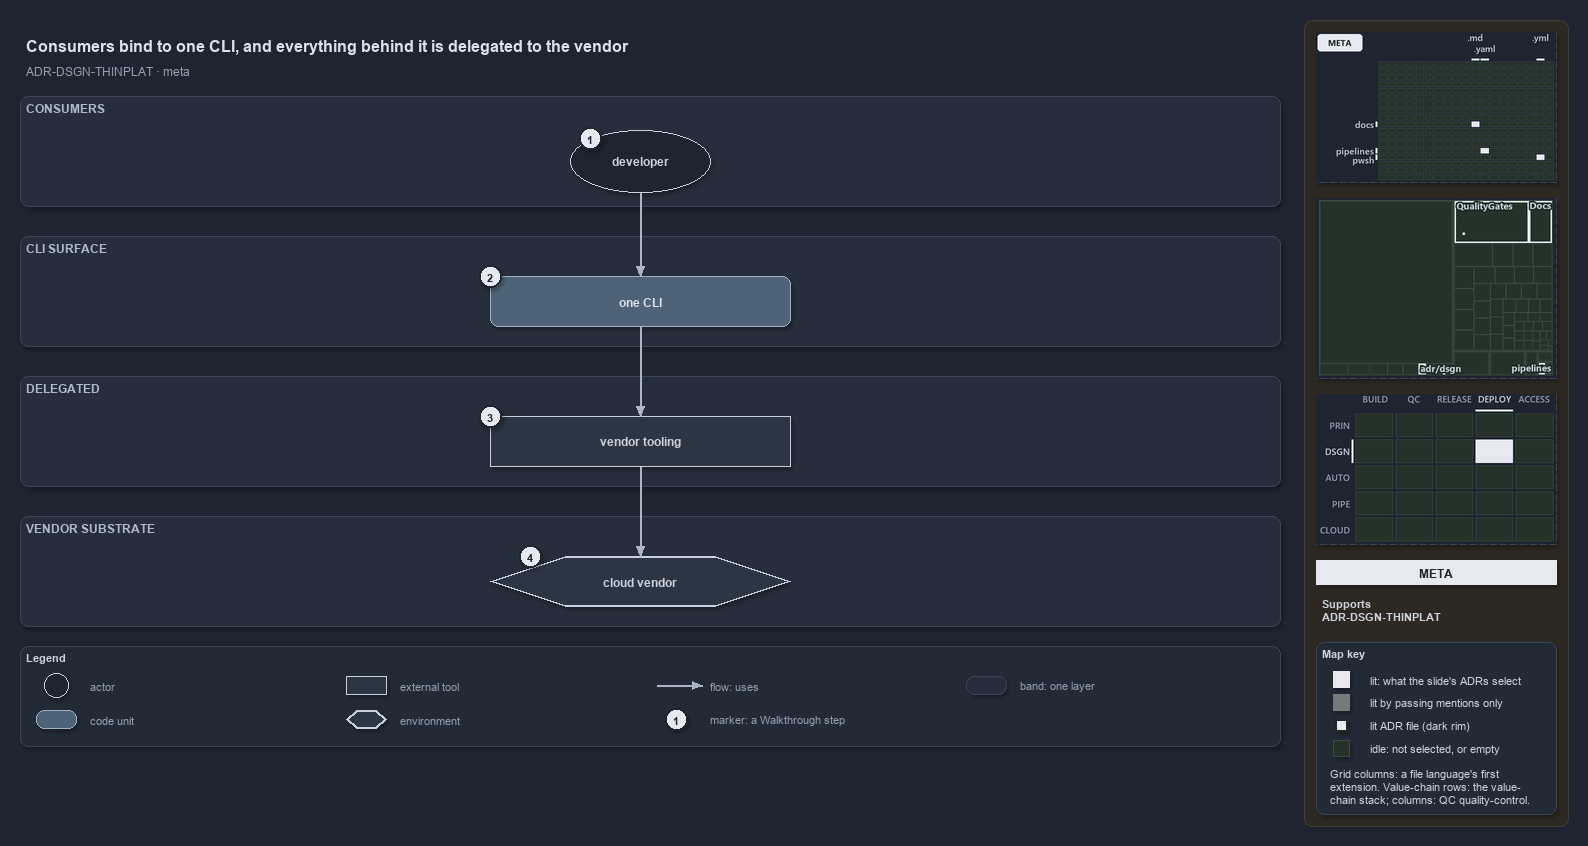

The diagram above was exported from draw.io. Its source (the exported page's mxGraphModel, read from the mxfile embedded in the PNG):
<mxGraphModel dx="1024" dy="768" grid="0" gridSize="10" guides="1" tooltips="1" connect="1" arrows="1" fold="1" page="1" pageScale="1" pageWidth="1572" pageHeight="750" background="#1E2430" math="0" shadow="1">
  <root>
    <mxCell id="0" />
    <mxCell id="1" parent="0" />
    <mxCell id="sidebar-bg" value="" style="rounded=1;arcSize=2;html=1;fillColor=#2E2823;strokeColor=#453C33;shadow=0;" vertex="1" parent="1">
      <mxGeometry x="1304" y="4" width="264" height="806" as="geometry" />
    </mxCell>
    <mxCell id="title" value="Consumers bind to one CLI, and everything behind it is delegated to the vendor" style="text;html=1;align=left;verticalAlign=middle;fontSize=16;fontStyle=1;fontColor=#DDE2E9;" vertex="1" parent="1">
      <mxGeometry x="20" y="14" width="1260" height="30" as="geometry" />
    </mxCell>
    <mxCell id="subtitle" value="ADR-DSGN-THINPLAT &amp;#183; meta" style="text;html=1;align=left;verticalAlign=middle;fontSize=12;fontColor=#949FAE;" vertex="1" parent="1">
      <mxGeometry x="20" y="44" width="1240" height="20" as="geometry" />
    </mxCell>
    <mxCell id="band-consumers" value="CONSUMERS" style="rounded=1;html=1;arcSize=3;fillColor=#262E3B;strokeColor=#3A4555;verticalAlign=top;align=left;spacingLeft=8;fontStyle=1;fontSize=12;fontColor=#B0BAC7;" vertex="1" parent="1">
      <mxGeometry x="20" y="80" width="1260" height="110" as="geometry" />
    </mxCell>
    <mxCell id="band-cli" value="CLI SURFACE" style="rounded=1;html=1;arcSize=3;fillColor=#262E3B;strokeColor=#3A4555;verticalAlign=top;align=left;spacingLeft=8;fontStyle=1;fontSize=12;fontColor=#B0BAC7;" vertex="1" parent="1">
      <mxGeometry x="20" y="220" width="1260" height="110" as="geometry" />
    </mxCell>
    <mxCell id="band-delegated" value="DELEGATED" style="rounded=1;html=1;arcSize=3;fillColor=#262E3B;strokeColor=#3A4555;verticalAlign=top;align=left;spacingLeft=8;fontStyle=1;fontSize=12;fontColor=#B0BAC7;" vertex="1" parent="1">
      <mxGeometry x="20" y="360" width="1260" height="110" as="geometry" />
    </mxCell>
    <mxCell id="band-vendor" value="VENDOR SUBSTRATE" style="rounded=1;html=1;arcSize=3;fillColor=#262E3B;strokeColor=#3A4555;verticalAlign=top;align=left;spacingLeft=8;fontStyle=1;fontSize=12;fontColor=#B0BAC7;" vertex="1" parent="1">
      <mxGeometry x="20" y="500" width="1260" height="110" as="geometry" />
    </mxCell>
    <mxCell id="a-developer" value="&lt;b&gt;developer&lt;/b&gt;" style="ellipse;whiteSpace=wrap;html=1;fillColor=#1E2430;strokeColor=#C7D0DB;fontSize=12;fontColor=#CDD3DC;" vertex="1" parent="1">
      <mxGeometry x="570" y="114" width="140" height="62" as="geometry" />
    </mxCell>
    <mxCell id="m-cli" value="&lt;b&gt;one CLI&lt;/b&gt;" style="rounded=1;whiteSpace=wrap;html=1;arcSize=20;fillColor=#4E6378;strokeColor=#9FB3C8;fontColor=#DDE2E9;fontSize=12;" vertex="1" parent="1">
      <mxGeometry x="490" y="260" width="300" height="50" as="geometry" />
    </mxCell>
    <mxCell id="x-vendor-tooling" value="&lt;b&gt;vendor tooling&lt;/b&gt;" style="rounded=0;whiteSpace=wrap;html=1;fillColor=#2C3542;strokeColor=#C7D0DB;fontSize=12;fontColor=#CDD3DC;" vertex="1" parent="1">
      <mxGeometry x="490" y="400" width="300" height="50" as="geometry" />
    </mxCell>
    <mxCell id="e-cloud" value="&lt;b&gt;cloud vendor&lt;/b&gt;" style="shape=hexagon;perimeter=hexagonPerimeter2;whiteSpace=wrap;html=1;fillColor=#2C3542;strokeColor=#C7D0DB;strokeWidth=2;fontColor=#CDD3DC;fontSize=12;" vertex="1" parent="1">
      <mxGeometry x="490" y="540" width="300" height="50" as="geometry" />
    </mxCell>
    <mxCell id="p-edge-developer-cli-a" value="" style="text;html=1;strokeColor=none;fillColor=none;" vertex="1" parent="1">
      <mxGeometry x="640" y="176" width="1" height="1" as="geometry" />
    </mxCell>
    <mxCell id="p-edge-developer-cli-b" value="" style="text;html=1;strokeColor=none;fillColor=none;" vertex="1" parent="1">
      <mxGeometry x="640" y="260" width="1" height="1" as="geometry" />
    </mxCell>
    <mxCell id="edge-developer-cli" value="" style="edgeStyle=orthogonalEdgeStyle;rounded=1;html=1;fontSize=10;endArrow=block;strokeColor=#AAB4C3;fontColor=#CDD3DC;shadow=0;" edge="1" parent="1" source="p-edge-developer-cli-a" target="p-edge-developer-cli-b">
      <mxGeometry relative="1" as="geometry" />
    </mxCell>
    <mxCell id="p-edge-cli-tooling-a" value="" style="text;html=1;strokeColor=none;fillColor=none;" vertex="1" parent="1">
      <mxGeometry x="640" y="310" width="1" height="1" as="geometry" />
    </mxCell>
    <mxCell id="p-edge-cli-tooling-b" value="" style="text;html=1;strokeColor=none;fillColor=none;" vertex="1" parent="1">
      <mxGeometry x="640" y="400" width="1" height="1" as="geometry" />
    </mxCell>
    <mxCell id="edge-cli-tooling" value="" style="edgeStyle=orthogonalEdgeStyle;rounded=1;html=1;fontSize=10;endArrow=block;strokeColor=#AAB4C3;fontColor=#CDD3DC;shadow=0;" edge="1" parent="1" source="p-edge-cli-tooling-a" target="p-edge-cli-tooling-b">
      <mxGeometry relative="1" as="geometry" />
    </mxCell>
    <mxCell id="p-edge-tooling-cloud-a" value="" style="text;html=1;strokeColor=none;fillColor=none;" vertex="1" parent="1">
      <mxGeometry x="640" y="450" width="1" height="1" as="geometry" />
    </mxCell>
    <mxCell id="p-edge-tooling-cloud-b" value="" style="text;html=1;strokeColor=none;fillColor=none;" vertex="1" parent="1">
      <mxGeometry x="640" y="540" width="1" height="1" as="geometry" />
    </mxCell>
    <mxCell id="edge-tooling-cloud" value="" style="edgeStyle=orthogonalEdgeStyle;rounded=1;html=1;fontSize=10;endArrow=block;strokeColor=#AAB4C3;fontColor=#CDD3DC;shadow=0;" edge="1" parent="1" source="p-edge-tooling-cloud-a" target="p-edge-tooling-cloud-b">
      <mxGeometry relative="1" as="geometry" />
    </mxCell>
    <mxCell id="mark-1" value="1" style="ellipse;html=1;fillColor=#E6EAF0;strokeColor=#1E2430;strokeWidth=2;fontColor=#1E2430;fontStyle=1;fontSize=11;" vertex="1" parent="1">
      <mxGeometry x="579" y="111" width="22" height="22" as="geometry" />
    </mxCell>
    <mxCell id="mark-2" value="2" style="ellipse;html=1;fillColor=#E6EAF0;strokeColor=#1E2430;strokeWidth=2;fontColor=#1E2430;fontStyle=1;fontSize=11;" vertex="1" parent="1">
      <mxGeometry x="479" y="249" width="22" height="22" as="geometry" />
    </mxCell>
    <mxCell id="mark-3" value="3" style="ellipse;html=1;fillColor=#E6EAF0;strokeColor=#1E2430;strokeWidth=2;fontColor=#1E2430;fontStyle=1;fontSize=11;" vertex="1" parent="1">
      <mxGeometry x="479" y="389" width="22" height="22" as="geometry" />
    </mxCell>
    <mxCell id="mark-4" value="4" style="ellipse;html=1;fillColor=#E6EAF0;strokeColor=#1E2430;strokeWidth=2;fontColor=#1E2430;fontStyle=1;fontSize=11;" vertex="1" parent="1">
      <mxGeometry x="519" y="529" width="22" height="22" as="geometry" />
    </mxCell>
    <mxCell id="legend" value="&lt;b&gt;Legend&lt;/b&gt;" style="rounded=1;whiteSpace=wrap;html=1;arcSize=6;fillColor=#222A36;strokeColor=#3A4555;align=left;verticalAlign=top;spacing=8;fontSize=11;fontColor=#CDD3DC;" vertex="1" parent="1">
      <mxGeometry x="20" y="630" width="1260" height="100" as="geometry" />
    </mxCell>
    <mxCell id="legend-0" value="" style="ellipse;whiteSpace=wrap;html=1;fillColor=#1E2430;strokeColor=#C7D0DB;fontSize=12;fontColor=#CDD3DC;" vertex="1" parent="1">
      <mxGeometry x="44" y="657" width="24" height="24" as="geometry" />
    </mxCell>
    <mxCell id="legend-0-text" value="actor" style="text;html=1;align=left;verticalAlign=middle;fontSize=11;fontColor=#949FAE;" vertex="1" parent="1">
      <mxGeometry x="84" y="659" width="250" height="20" as="geometry" />
    </mxCell>
    <mxCell id="legend-1" value="" style="rounded=1;whiteSpace=wrap;html=1;arcSize=20;fillColor=#4E6378;strokeColor=#9FB3C8;fontColor=#DDE2E9;fontSize=12;" vertex="1" parent="1">
      <mxGeometry x="36" y="694" width="40" height="18" as="geometry" />
    </mxCell>
    <mxCell id="legend-1-text" value="code unit" style="text;html=1;align=left;verticalAlign=middle;fontSize=11;fontColor=#949FAE;" vertex="1" parent="1">
      <mxGeometry x="84" y="693" width="250" height="20" as="geometry" />
    </mxCell>
    <mxCell id="legend-2" value="" style="rounded=0;whiteSpace=wrap;html=1;fillColor=#2C3542;strokeColor=#C7D0DB;fontSize=12;fontColor=#CDD3DC;" vertex="1" parent="1">
      <mxGeometry x="346" y="660" width="40" height="18" as="geometry" />
    </mxCell>
    <mxCell id="legend-2-text" value="external tool" style="text;html=1;align=left;verticalAlign=middle;fontSize=11;fontColor=#949FAE;" vertex="1" parent="1">
      <mxGeometry x="394" y="659" width="250" height="20" as="geometry" />
    </mxCell>
    <mxCell id="legend-3" value="" style="shape=hexagon;perimeter=hexagonPerimeter2;whiteSpace=wrap;html=1;fillColor=#2C3542;strokeColor=#C7D0DB;strokeWidth=2;fontColor=#CDD3DC;fontSize=12;" vertex="1" parent="1">
      <mxGeometry x="346" y="694" width="40" height="18" as="geometry" />
    </mxCell>
    <mxCell id="legend-3-text" value="environment" style="text;html=1;align=left;verticalAlign=middle;fontSize=11;fontColor=#949FAE;" vertex="1" parent="1">
      <mxGeometry x="394" y="693" width="250" height="20" as="geometry" />
    </mxCell>
    <mxCell id="legend-4-a" value="" style="text;html=1;strokeColor=none;fillColor=none;" vertex="1" parent="1">
      <mxGeometry x="656" y="669" width="1" height="1" as="geometry" />
    </mxCell>
    <mxCell id="legend-4-b" value="" style="text;html=1;strokeColor=none;fillColor=none;" vertex="1" parent="1">
      <mxGeometry x="702" y="669" width="1" height="1" as="geometry" />
    </mxCell>
    <mxCell id="legend-4" value="" style="edgeStyle=orthogonalEdgeStyle;rounded=1;html=1;fontSize=10;endArrow=block;strokeColor=#AAB4C3;fontColor=#CDD3DC;shadow=0;" edge="1" parent="1" source="legend-4-a" target="legend-4-b">
      <mxGeometry relative="1" as="geometry" />
    </mxCell>
    <mxCell id="legend-4-text" value="flow: uses" style="text;html=1;align=left;verticalAlign=middle;fontSize=11;fontColor=#949FAE;" vertex="1" parent="1">
      <mxGeometry x="704" y="659" width="250" height="20" as="geometry" />
    </mxCell>
    <mxCell id="legend-5" value="1" style="ellipse;html=1;fillColor=#E6EAF0;strokeColor=#1E2430;strokeWidth=2;fontColor=#1E2430;fontStyle=1;fontSize=11;" vertex="1" parent="1">
      <mxGeometry x="665" y="692" width="22" height="22" as="geometry" />
    </mxCell>
    <mxCell id="legend-5-text" value="marker: a Walkthrough step" style="text;html=1;align=left;verticalAlign=middle;fontSize=11;fontColor=#949FAE;" vertex="1" parent="1">
      <mxGeometry x="704" y="693" width="250" height="20" as="geometry" />
    </mxCell>
    <mxCell id="legend-6" value="" style="rounded=1;html=1;arcSize=3;fillColor=#262E3B;strokeColor=#3A4555;" vertex="1" parent="1">
      <mxGeometry x="966" y="660" width="40" height="18" as="geometry" />
    </mxCell>
    <mxCell id="legend-6-text" value="band: one layer" style="text;html=1;align=left;verticalAlign=middle;fontSize=11;fontColor=#949FAE;" vertex="1" parent="1">
      <mxGeometry x="1014" y="659" width="250" height="20" as="geometry" />
    </mxCell>
    <mxCell id="minimap-grid" value="" style="shape=image;html=1;imageAspect=0;aspect=fixed;verticalLabelPosition=bottom;strokeColor=#3A4555;dashed=1;fillColor=#222A36;image=data:image/png,(base64 omitted: 8260 chars);" vertex="1" parent="1">
      <mxGeometry x="1316" y="16" width="240" height="150" as="geometry" />
    </mxCell>
    <mxCell id="minimap-tree" value="" style="shape=image;html=1;imageAspect=0;aspect=fixed;verticalLabelPosition=bottom;strokeColor=#3A4555;dashed=1;fillColor=#222A36;image=data:image/png,(base64 omitted: 13368 chars);" vertex="1" parent="1">
      <mxGeometry x="1316" y="182" width="240" height="180" as="geometry" />
    </mxCell>
    <mxCell id="minimap-chain" value="" style="shape=image;html=1;imageAspect=0;aspect=fixed;verticalLabelPosition=bottom;strokeColor=#3A4555;dashed=1;fillColor=#222A36;image=data:image/png,(base64 omitted: 12572 chars);" vertex="1" parent="1">
      <mxGeometry x="1316" y="378" width="240" height="150" as="geometry" />
    </mxCell>
    <mxCell id="lens-badge" value="META" style="rounded=0;whiteSpace=wrap;html=1;align=center;verticalAlign=middle;fontSize=12;fontStyle=1;fontColor=#1E2430;fillColor=#E6EAF0;strokeColor=none;" vertex="1" parent="1">
      <mxGeometry x="1316" y="544" width="240" height="24" as="geometry" />
    </mxCell>
    <mxCell id="supports" value="&lt;b&gt;Supports&lt;/b&gt;&lt;br&gt;ADR-DSGN-THINPLAT" style="text;html=1;whiteSpace=wrap;align=left;verticalAlign=top;fontSize=11;fontColor=#CDD3DC;" vertex="1" parent="1">
      <mxGeometry x="1316" y="576" width="240" height="38" as="geometry" />
    </mxCell>
    <mxCell id="mapkey" value="&lt;b&gt;Map key&lt;/b&gt;" style="rounded=1;arcSize=6;whiteSpace=wrap;html=1;align=left;verticalAlign=top;fontSize=11;fontColor=#CDD3DC;fillColor=#222A36;strokeColor=#3A4555;spacingLeft=8;spacingTop=2;" vertex="1" parent="1">
      <mxGeometry x="1316" y="626" width="240" height="172" as="geometry" />
    </mxCell>
    <mxCell id="mapkey-lit" value="" style="rounded=0;html=1;fillColor=#E6EAF0;strokeColor=#E6EAF0;" vertex="1" parent="1">
      <mxGeometry x="1333.0" y="655.0" width="16" height="16" as="geometry" />
    </mxCell>
    <mxCell id="mapkey-lit-text" value="lit: what the slide's ADRs select" style="text;html=1;align=left;verticalAlign=middle;fontSize=11;fontColor=#CDD3DC;" vertex="1" parent="1">
      <mxGeometry x="1364" y="653" width="184" height="20" as="geometry" />
    </mxCell>
    <mxCell id="mapkey-touched" value="" style="rounded=0;html=1;fillColor=#727C79;strokeColor=#727C79;" vertex="1" parent="1">
      <mxGeometry x="1333.0" y="678.0" width="16" height="16" as="geometry" />
    </mxCell>
    <mxCell id="mapkey-touched-text" value="lit by passing mentions only" style="text;html=1;align=left;verticalAlign=middle;fontSize=11;fontColor=#CDD3DC;" vertex="1" parent="1">
      <mxGeometry x="1364" y="676" width="184" height="20" as="geometry" />
    </mxCell>
    <mxCell id="mapkey-adr" value="" style="rounded=0;html=1;fillColor=#E6EAF0;strokeColor=#1C2A24;strokeWidth=2;" vertex="1" parent="1">
      <mxGeometry x="1335.0" y="703.0" width="12" height="12" as="geometry" />
    </mxCell>
    <mxCell id="mapkey-adr-text" value="lit ADR file (dark rim)" style="text;html=1;align=left;verticalAlign=middle;fontSize=11;fontColor=#CDD3DC;" vertex="1" parent="1">
      <mxGeometry x="1364" y="699" width="184" height="20" as="geometry" />
    </mxCell>
    <mxCell id="mapkey-idle" value="" style="rounded=0;html=1;fillColor=#243229;strokeColor=#3B4D43;" vertex="1" parent="1">
      <mxGeometry x="1333.0" y="724.0" width="16" height="16" as="geometry" />
    </mxCell>
    <mxCell id="mapkey-idle-text" value="idle: not selected, or empty" style="text;html=1;align=left;verticalAlign=middle;fontSize=11;fontColor=#CDD3DC;" vertex="1" parent="1">
      <mxGeometry x="1364" y="722" width="184" height="20" as="geometry" />
    </mxCell>
    <mxCell id="mapkey-codes" value="Grid columns: a file language's first&lt;br&gt;extension. Value-chain rows: the value-&lt;br&gt;chain stack; columns: QC quality-control." style="text;html=1;align=left;verticalAlign=top;whiteSpace=wrap;fontSize=11;fontColor=#CDD3DC;" vertex="1" parent="1">
      <mxGeometry x="1324" y="746" width="224" height="46" as="geometry" />
    </mxCell>
  </root>
</mxGraphModel>